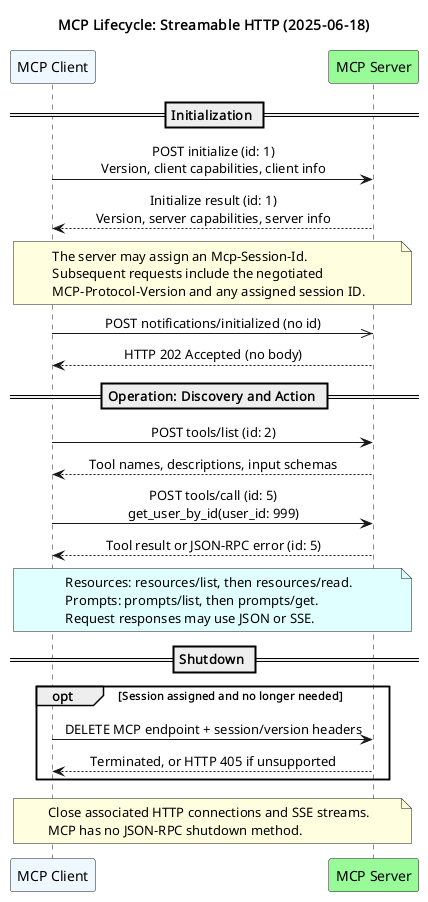

The diagram above was rendered by PlantUML. Its source (embedded in the PNG):
@startuml t10-mcp-lifecycle
title MCP Lifecycle: Streamable HTTP (2025-06-18)
skinparam shadowing false
skinparam sequenceMessageAlign center

participant "MCP Client" as client #aliceblue
participant "MCP Server" as server #palegreen

== Initialization ==
client -> server : POST initialize (id: 1)\nVersion, client capabilities, client info
server --> client : Initialize result (id: 1)\nVersion, server capabilities, server info
note over client, server #lightyellow
  The server may assign an Mcp-Session-Id.
  Subsequent requests include the negotiated
  MCP-Protocol-Version and any assigned session ID.
end note
client ->> server : POST notifications/initialized (no id)
server --> client : HTTP 202 Accepted (no body)

== Operation: Discovery and Action ==
client -> server : POST tools/list (id: 2)
server --> client : Tool names, descriptions, input schemas
client -> server : POST tools/call (id: 5)\nget_user_by_id(user_id: 999)
server --> client : Tool result or JSON-RPC error (id: 5)
note over client, server #lightcyan
  Resources: resources/list, then resources/read.
  Prompts: prompts/list, then prompts/get.
  Request responses may use JSON or SSE.
end note

== Shutdown ==
opt Session assigned and no longer needed
  client -> server : DELETE MCP endpoint + session/version headers
  server --> client : Terminated, or HTTP 405 if unsupported
end
note over client, server #lightyellow
  Close associated HTTP connections and SSE streams.
  MCP has no JSON-RPC shutdown method.
end note
@enduml